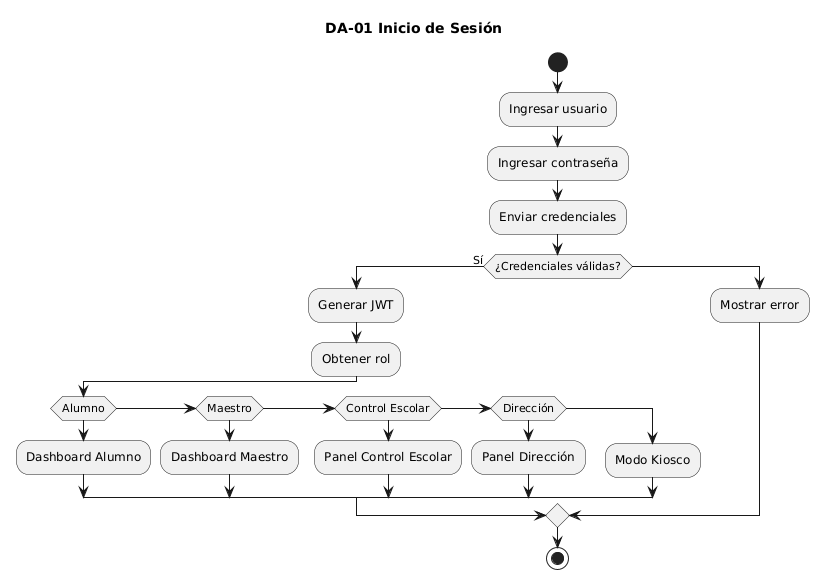

The diagram above was rendered by PlantUML. Its source (embedded in the PNG):
@startuml
title DA-01 Inicio de Sesión

start

:Ingresar usuario;

:Ingresar contraseña;

:Enviar credenciales;

if (¿Credenciales válidas?) then (Sí)

    :Generar JWT;

    :Obtener rol;

    if (Alumno) then
        :Dashboard Alumno;
    elseif (Maestro)
        :Dashboard Maestro;
    elseif (Control Escolar)
        :Panel Control Escolar;
    elseif (Dirección)
        :Panel Dirección;
    else
        :Modo Kiosco;
    endif

else

:Mostrar error;

endif

stop
@enduml